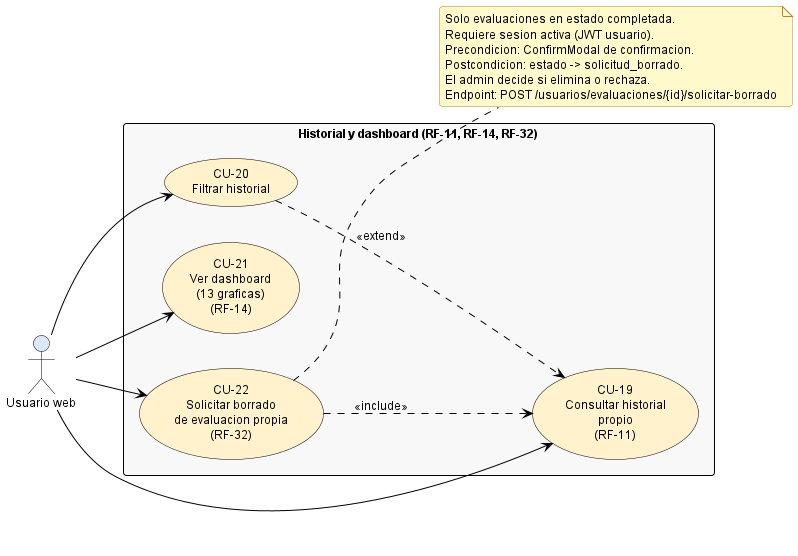

The diagram above was rendered by PlantUML. Its source (embedded in the PNG):
@startuml cu_usuario_04_historial

' ============================================================
' Estilo claro estandar — fondo blanco, fuente y lineas negras,
' rellenos pastel suaves. NO MODO OSCURO.
' Inyectado por docs/diagramas/plantuml/_normalizar_estilo_claro.py
' ============================================================
skinparam backgroundColor #FFFFFF
skinparam defaultFontColor #000000
skinparam defaultFontName "Helvetica"
skinparam defaultFontSize 12
skinparam shadowing false
skinparam roundCorner 6
skinparam ArrowColor #000000
skinparam ArrowFontColor #000000

' Notas: amarillo palido, texto negro, borde naranja oscuro.
skinparam noteBackgroundColor #FFF9CC
skinparam noteBorderColor #B5852E
skinparam noteFontColor #000000

' Titulos
skinparam titleFontColor #1F4E79
skinparam titleFontSize 14
skinparam titleFontStyle bold

' Divisores y headers
skinparam dividerBackgroundColor #F2F2F2
skinparam dividerFontColor #000000

' ─── Secuencia ───────────────────────────
skinparam sequence {
  ActorBackgroundColor #DAE8FC
  ActorBorderColor #000000
  ActorFontColor #000000
  ParticipantBackgroundColor #FFF2CC
  ParticipantBorderColor #000000
  ParticipantFontColor #000000
  LifeLineBorderColor #000000
  LifeLineBackgroundColor #FFFFFF
  ArrowColor #000000
  ArrowFontColor #000000
  GroupBackgroundColor #F2F2F2
  GroupHeaderFontColor #000000
  GroupBorderColor #000000
  ReferenceBackgroundColor #FFF9CC
  ReferenceBorderColor #B5852E
  ReferenceFontColor #000000
  DividerBackgroundColor #F2F2F2
  DividerFontColor #000000
}
skinparam activationBackgroundColor #FFF2CC
skinparam activationBorderColor #000000
skinparam databaseBackgroundColor #E1D5E7
skinparam databaseBorderColor #000000
skinparam databaseFontColor #000000

' ─── Actividad ───────────────────────────
skinparam activity {
  BackgroundColor #FFF2CC
  BorderColor #000000
  ArrowColor #000000
  FontColor #000000
  StartColor #000000
  EndColor #000000
  DiamondBackgroundColor #DAE8FC
  DiamondBorderColor #000000
  DiamondFontColor #000000
}
skinparam activityArrowColor #000000

' ─── Estados ─────────────────────────────
skinparam state {
  BackgroundColor #DAE8FC
  BorderColor #000000
  FontColor #000000
  ArrowColor #000000
  StartColor #000000
  EndColor #000000
}

' ─── Casos de uso ────────────────────────
skinparam usecase {
  BackgroundColor #FFF2CC
  BorderColor #000000
  ArrowColor #000000
  FontColor #000000
}
skinparam actor {
  BackgroundColor #DAE8FC
  BorderColor #000000
  FontColor #000000
}

' ─── Clases ──────────────────────────────
skinparam class {
  BackgroundColor #FFF2CC
  BorderColor #000000
  ArrowColor #000000
  FontColor #000000
  AttributeFontColor #000000
  StereotypeFontColor #595959
}
skinparam classAttributeIconSize 0
skinparam classBackgroundColor #FFF2CC
skinparam classBorderColor #000000

' ─── Componentes / paquetes ──────────────
skinparam component {
  BackgroundColor #D5E8D4
  BorderColor #000000
  ArrowColor #000000
  FontColor #000000
}
skinparam package {
  BackgroundColor #F2F2F2
  BorderColor #000000
  FontColor #000000
}
skinparam node {
  BackgroundColor #FFF2CC
  BorderColor #000000
  FontColor #000000
}
skinparam cloud {
  BackgroundColor #E1D5E7
  BorderColor #000000
  FontColor #000000
}

' ─── ER ──────────────────────────────────
skinparam entity {
  BackgroundColor #FFF2CC
  BorderColor #000000
  FontColor #000000
}

' ─── Rectangulos genericos ──────────────
skinparam rectangle {
  BackgroundColor #F8F8F8
  BorderColor #000000
  FontColor #000000
}

' ─── Interfaces ──────────────────────────
skinparam interface {
  BackgroundColor #FFF2CC
  BorderColor #000000
  FontColor #000000
}

' ============================================================
' Casos de uso del usuario web — Historial y dashboard
' Subgrupo 4 de 4 (RF-11, RF-14, RF-32)
' Ruta: docs/diagramas/plantuml/01d_cu_usuario_historial.puml
' ============================================================

left to right direction

actor "Usuario web" as U

rectangle "Historial y dashboard (RF-11, RF-14, RF-32)" {
  usecase "CU-19\nConsultar historial\npropio\n(RF-11)" as CU19
  usecase "CU-20\nFiltrar historial" as CU20
  usecase "CU-21\nVer dashboard\n(13 graficas)\n(RF-14)" as CU21
  usecase "CU-22\nSolicitar borrado\nde evaluacion propia\n(RF-32)" as CU22
}

U --> CU19
U --> CU20
U --> CU21
U --> CU22

CU20 ..> CU19 : <<extend>>
CU22 ..> CU19 : <<include>>

note right of CU22
  Solo evaluaciones en estado completada.
  Requiere sesion activa (JWT usuario).
  Precondicion: ConfirmModal de confirmacion.
  Postcondicion: estado -> solicitud_borrado.
  El admin decide si elimina o rechaza.
  Endpoint: POST /usuarios/evaluaciones/{id}/solicitar-borrado
end note

@enduml